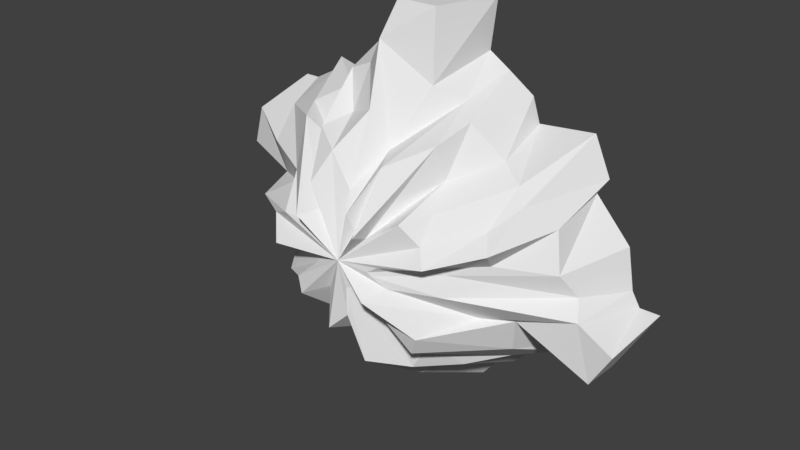 # Source: IslandMed.blend  (saved by Blender 2.79.0; exported with 4.5.12 LTS)
import bpy
from mathutils import Matrix  # noqa: F401  (used for matrix-valued properties, if any)

bpy.ops.wm.read_factory_settings(use_empty=True)
scene = bpy.context.scene
scene.name = 'Scene'

# ---- collections
col_collection_1 = bpy.data.collections.new('Collection 1'); scene.collection.children.link(col_collection_1)

# ---- world
world_world = bpy.data.worlds.new('World'); scene.world = world_world
world_world.color = (0.05088, 0.05088, 0.05088)
world_world.use_sun_shadow = False
world_world.sun_shadow_jitter_overblur = 0.0
world_world.cycles.sampling_method = 'MANUAL'

# ---- meshes
me_island = bpy.data.meshes.new('Island')
me_island.from_pydata([(0.04753, -3.885, -1.427), (-0.1742, 0.0, -4.737), (0.03515, -3.885, -0.7343), (1.007, 0.0, -4.57), (0.3663, -3.49, -0.7976), (1.571, -2.384e-07, -3.853), (0.6226, -3.308, -0.7992), (1.898, -2.384e-07, -3.848), (0.4368, -3.831, -0.7633), (2.691, -2.384e-07, -3.054), (0.8437, -4.312, -0.6222), (3.4, -2.384e-07, -2.896), (1.018, -3.714, -0.485), (3.412, 0.0, -2.667), (0.7408, -3.885, -0.2075), (5.007, 0.0, -1.136), (0.6615, -3.938, -0.1144), (4.801, -5.96e-08, -0.7894), (0.9092, -3.885, 0.05033), (4.622, 1.49e-08, 0.2254), (1.992, -3.746, 0.3023), (3.738, 0.0, 1.212), (1.716, -3.468, 0.6411), (4.002, 1.192e-07, 1.616), (1.321, -3.693, 1.107), (3.592, 0.0, 2.538), (0.6002, -3.885, 0.6308), (2.204, 0.0, 2.4), (0.6727, -4.376, 0.8477), (2.014, 2.384e-07, 2.989), (0.3311, -3.885, 0.7223), (1.366, 2.384e-07, 3.43), (0.2493, -4.088, 1.155), (0.8462, 2.384e-07, 3.763), (-0.01883, -3.65, 1.494), (-1.128, 0.0, 4.365), (-0.5357, -3.596, 2.222), (-1.52, 2.384e-07, 3.93), (-0.7688, -4.034, 1.575), (-1.898, 2.384e-07, 3.758), (-0.6806, -3.885, 0.9398), (-2.422, 0.0, 2.387), (-0.9735, -4.291, 0.8413), (-3.553, 0.0, 2.679), (-0.7983, -3.885, 0.4946), (-3.656, 0.0, 2.36), (-1.733, -3.885, 0.5177), (-4.366, 1.192e-07, 1.969), (-2.299, -3.628, 0.2463), (-4.25, 0.0, -0.1334), (-1.77, -4.173, -0.1451), (-3.891, 0.0, -0.6612), (-0.9691, -3.757, -0.2538), (-3.905, -1.192e-07, -1.546), (-0.7859, -3.885, -0.3833), (-3.425, 0.0, -2.091), (-1.3, -4.002, -0.8733), (-3.118, -2.384e-07, -3.178), (-1.024, -4.195, -1.137), (-2.512, -2.384e-07, -2.887), (-0.4451, -3.885, -0.8786), (-1.693, -2.384e-07, -3.271), (-0.3575, -4.056, -1.83), (-1.148, 0.0, -4.084), (-0.0352, -2.85, -2.992), (-0.4551, -1.925, -3.592), (0.3781, -1.713, -3.932), (0.3833, -3.716, -2.565), (0.743, -1.187, -3.642), (1.033, -2.84, -2.903), (1.819, -1.96, -2.945), (1.416, -2.712, -2.187), (2.51, -1.093, -2.856), (1.57, -3.553, -1.948), (2.952, -1.73, -2.173), (1.751, -3.652, -1.491), (3.122, -1.928, -1.305), (2.454, -2.37, -1.271), (4.445, -1.625, -0.977), (2.046, -3.139, -0.5876), (4.214, -1.234, -0.6142), (2.017, -3.0, -0.1078), (3.935, -1.627, -0.03171), (2.784, -2.456, 0.1465), (3.712, -1.426, 0.8965), (3.009, -2.936, 0.6301), (3.142, -1.943, 1.39), (2.708, -2.521, 0.9318), (2.864, -1.679, 1.717), (1.677, -3.01, 1.19), (2.312, -1.384, 2.018), (1.449, -2.297, 1.644), (1.596, -1.669, 2.783), (1.343, -2.489, 2.453), (1.146, -1.222, 3.02), (0.5178, -3.266, 2.008), (0.5941, -1.679, 3.358), (0.1705, -2.606, 2.077), (-0.6503, -1.936, 4.197), (-0.3044, -2.68, 2.889), (-1.044, -1.778, 3.546), (-0.9431, -2.477, 2.641), (-1.587, -1.767, 3.31), (-1.202, -3.192, 2.469), (-2.298, -1.041, 2.554), (-1.815, -2.338, 1.806), (-2.855, -1.691, 2.211), (-2.427, -2.413, 2.161), (-3.72, -1.5, 1.86), (-2.076, -3.139, 1.179), (-3.493, -2.363, 1.246), (-2.513, -2.722, 0.6376), (-3.646, -1.926, 0.2565), (-3.209, -3.096, 0.2168), (-3.404, -1.276, -0.2655), (-2.633, -2.423, -0.6291), (-3.259, -1.874, -1.051), (-2.0, -3.331, -0.6782), (-3.412, -1.318, -1.471), (-2.072, -3.47, -1.2), (-2.958, -1.372, -2.267), (-1.959, -2.69, -1.678), (-1.64, -1.885, -1.818), (-1.242, -2.722, -1.357), (-1.61, -0.9767, -2.68), (-0.7047, -3.299, -1.816), (-1.371, -1.842, -3.324), (-0.2552, -3.331, -2.09), (1.0, 0.0, 5.0), (-1.0, 0.0, 5.0), (0.5, -1.5, 5.0), (-0.5, -1.5, 5.0), (4.086e-07, -4.09, -9.537e-07), (2.086e-07, 0.0, -1.192e-06), (-5.129, -1.5, 0.517), (-4.871, -1.5, 1.483), (-5.259, 0.0, 0.03407), (-4.741, 1.192e-07, 1.966), (5.25, -1.5, -1.567), (4.75, -1.5, -2.433), (5.5, 0.0, -1.134), (4.5, -2.384e-07, -2.866)], [], [(65, 1, 3, 66), (66, 3, 5, 68), (68, 5, 7, 70), (70, 7, 9, 72), (72, 9, 11, 74), (74, 11, 13, 76), (78, 76, 139, 138), (78, 15, 17, 80), (80, 17, 19, 82), (82, 19, 21, 84), (84, 21, 23, 86), (86, 23, 25, 88), (88, 25, 27, 90), (90, 27, 29, 92), (92, 29, 31, 94), (94, 31, 33, 96), (98, 96, 130, 131), (98, 35, 37, 100), (100, 37, 39, 102), (102, 39, 41, 104), (104, 41, 43, 106), (106, 43, 45, 108), (108, 45, 47, 110), (47, 49, 136, 137), (112, 49, 51, 114), (114, 51, 53, 116), (116, 53, 55, 118), (118, 55, 57, 120), (120, 57, 59, 122), (122, 59, 61, 124), (13, 11, 133), (124, 61, 63, 126), (126, 63, 1, 65), (28, 30, 132), (62, 127, 64, 0), (127, 126, 65, 64), (60, 125, 127, 62), (125, 124, 126, 127), (58, 123, 125, 60), (123, 122, 124, 125), (56, 121, 123, 58), (121, 120, 122, 123), (54, 119, 121, 56), (119, 118, 120, 121), (52, 117, 119, 54), (117, 116, 118, 119), (50, 115, 117, 52), (115, 114, 116, 117), (48, 113, 115, 50), (113, 112, 114, 115), (46, 111, 113, 48), (111, 110, 112, 113), (44, 109, 111, 46), (109, 108, 110, 111), (42, 107, 109, 44), (107, 106, 108, 109), (40, 105, 107, 42), (105, 104, 106, 107), (38, 103, 105, 40), (103, 102, 104, 105), (36, 101, 103, 38), (101, 100, 102, 103), (34, 99, 101, 36), (99, 98, 100, 101), (32, 97, 99, 34), (97, 96, 98, 99), (30, 95, 97, 32), (95, 94, 96, 97), (28, 93, 95, 30), (93, 92, 94, 95), (26, 91, 93, 28), (91, 90, 92, 93), (24, 89, 91, 26), (89, 88, 90, 91), (22, 87, 89, 24), (87, 86, 88, 89), (20, 85, 87, 22), (85, 84, 86, 87), (18, 83, 85, 20), (83, 82, 84, 85), (16, 81, 83, 18), (81, 80, 82, 83), (14, 79, 81, 16), (79, 78, 80, 81), (12, 77, 79, 14), (77, 76, 78, 79), (10, 75, 77, 12), (75, 74, 76, 77), (8, 73, 75, 10), (73, 72, 74, 75), (6, 71, 73, 8), (71, 70, 72, 73), (4, 69, 71, 6), (69, 68, 70, 71), (2, 67, 69, 4), (67, 66, 68, 69), (0, 64, 67, 2), (64, 65, 66, 67), (130, 128, 129, 131), (35, 98, 131, 129), (96, 33, 128, 130), (33, 35, 129, 128), (21, 19, 133), (46, 48, 132), (2, 4, 132), (20, 22, 132), (38, 40, 132), (56, 58, 132), (12, 14, 132), (30, 32, 132), (48, 50, 132), (4, 6, 132), (22, 24, 132), (40, 42, 132), (58, 60, 132), (14, 16, 132), (32, 34, 132), (50, 52, 132), (6, 8, 132), (24, 26, 132), (42, 44, 132), (60, 62, 132), (16, 18, 132), (34, 36, 132), (52, 54, 132), (8, 10, 132), (26, 28, 132), (44, 46, 132), (0, 2, 132), (62, 0, 132), (18, 20, 132), (36, 38, 132), (54, 56, 132), (10, 12, 132), (1, 63, 133), (3, 1, 133), (47, 45, 133), (29, 27, 133), (11, 9, 133), (55, 53, 133), (37, 35, 133), (19, 17, 133), (63, 61, 133), (45, 43, 133), (27, 25, 133), (9, 7, 133), (53, 51, 133), (35, 33, 133), (17, 15, 133), (61, 59, 133), (43, 41, 133), (25, 23, 133), (7, 5, 133), (51, 49, 133), (33, 31, 133), (15, 13, 133), (59, 57, 133), (41, 39, 133), (23, 21, 133), (5, 3, 133), (49, 47, 133), (31, 29, 133), (39, 37, 133), (57, 55, 133), (110, 47, 137, 135), (112, 110, 135, 134), (49, 112, 134, 136), (135, 137, 136, 134), (76, 13, 141, 139), (13, 15, 140, 141), (15, 78, 138, 140), (139, 141, 140, 138)])
me_island.use_remesh_preserve_volume = False
me_island.use_remesh_preserve_attributes = False
me_island.use_mirror_vertex_groups = False
me_island.update()

# ---- objects
ob_island = bpy.data.objects.new('Island', me_island)

# ---- transforms, parenting, visibility, modifiers, constraints
ob_island.location = (0.0, 0.0, 0.0)
ob_island.lineart.crease_threshold = 0.0

# ---- collection membership
col_collection_1.objects.link(ob_island)

# ---- scene / render settings (as saved in the file)
scene.frame_start = 1; scene.frame_end = 250; scene.frame_set(1)
scene.render.engine = 'BLENDER_EEVEE_NEXT'
scene.render.resolution_percentage = 50
scene.render.dither_intensity = 0.0
scene.cycles.use_denoising = False
scene.cycles.samples = 128
scene.cycles.sampling_pattern = 'TABULATED_SOBOL'
scene.cycles.use_adaptive_sampling = False
scene.cycles.use_light_tree = False
scene.cycles.blur_glossy = 0.0
scene.cycles.sample_clamp_indirect = 0.0
scene.view_settings.view_transform = 'Standard'
bpy.context.view_layer.update()

# ---- added for rendering (the .blend has no active camera and no usable light): camera, sun
cam_auto = bpy.data.cameras.new('AutoCamera')
cam_auto.lens = 50.0
cam_auto.sensor_width = 36.0
cam_auto.clip_end = 1000.0
ob_auto_camera = bpy.data.objects.new('AutoCamera', cam_auto)
scene.collection.objects.link(ob_auto_camera)
ob_auto_camera.location = (14.1435, -19.0155, 11.3498)
ob_auto_camera.rotation_euler = (1.09748, -7.21219e-08, 0.694738)
scene.camera = ob_auto_camera
light_auto_sun = bpy.data.lights.new('AutoSun', 'SUN')
light_auto_sun.energy = 3.0
light_auto_sun.angle = 0.0523599
ob_auto_sun = bpy.data.objects.new('AutoSun', light_auto_sun)
scene.collection.objects.link(ob_auto_sun)
ob_auto_sun.rotation_euler = (0.872665, 0.174533, 0.523599)
bpy.context.view_layer.update()
